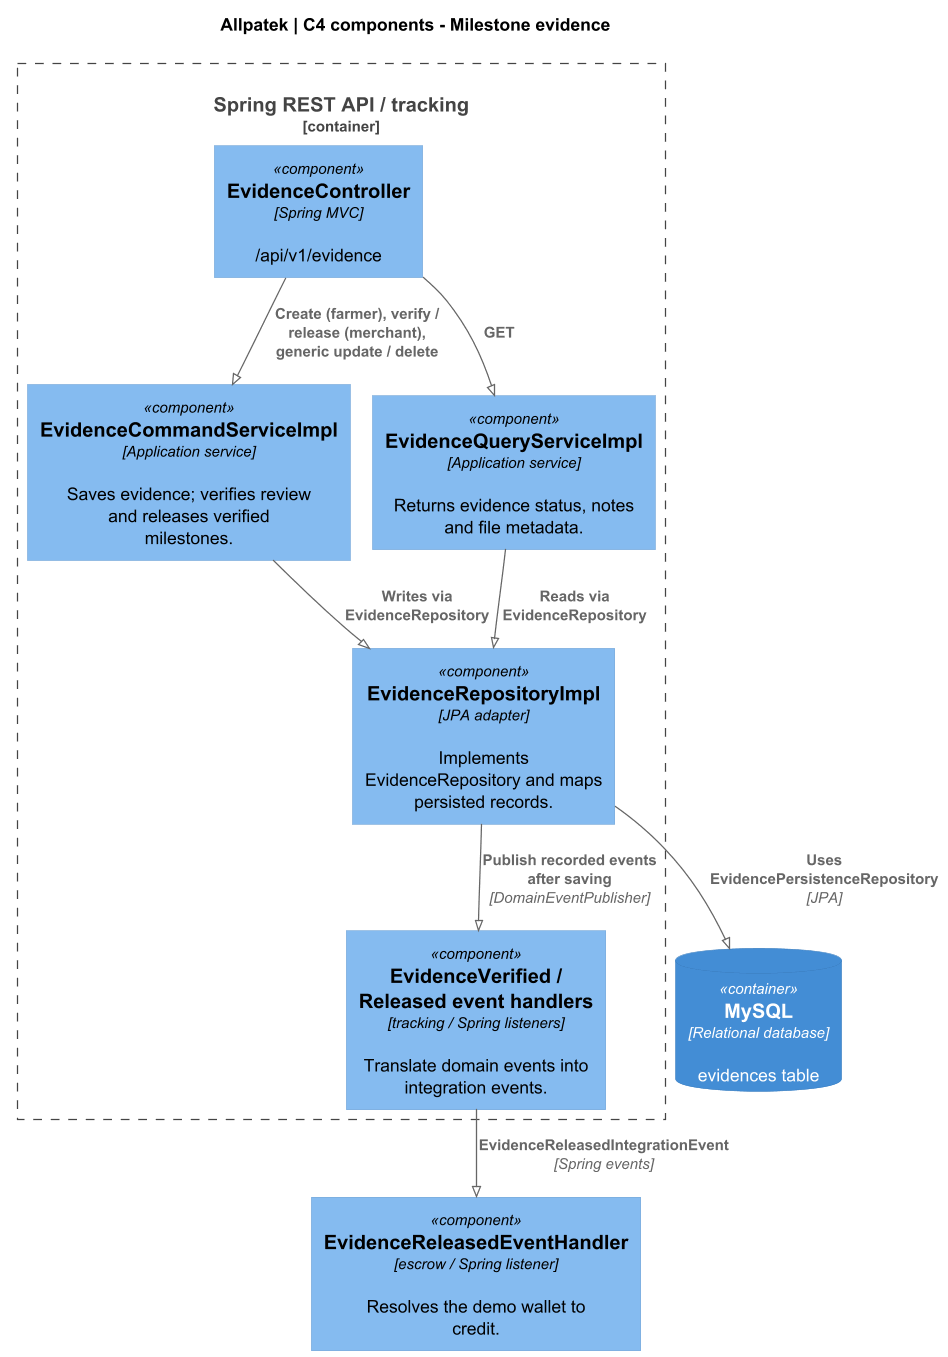

The diagram above was rendered by PlantUML. Its source (embedded in the PNG):
@startuml
!pragma layout smetana
!include <C4/C4_Component>
skinparam backgroundColor white
skinparam defaultFontName SansSerif
skinparam shadowing false
skinparam dpi 120
LAYOUT_TOP_DOWN()

title Allpatek | C4 components - Milestone evidence
Container_Boundary(api, "Spring REST API / tracking") {
  Component(rest, "EvidenceController", "Spring MVC", "/api/v1/evidence")
  Component(cmd, "EvidenceCommandServiceImpl", "Application service", "Saves evidence; verifies review and releases verified milestones.")
  Component(query, "EvidenceQueryServiceImpl", "Application service", "Returns evidence status, notes and file metadata.")
  Component(repo, "EvidenceRepositoryImpl", "JPA adapter", "Implements EvidenceRepository and maps persisted records.")
  Component(events, "EvidenceVerified / Released event handlers", "tracking / Spring listeners", "Translate domain events into integration events.")
}

ContainerDb(db, "MySQL", "Relational database", "evidences table")
Rel(rest, cmd, "Create (farmer), verify / release (merchant), generic update / delete")
Rel(rest, query, "GET")
Rel(cmd, repo, "Writes via EvidenceRepository")
Rel(query, repo, "Reads via EvidenceRepository")
Rel(repo, db, "Uses EvidencePersistenceRepository", "JPA")

Component(esc, "EvidenceReleasedEventHandler", "escrow / Spring listener", "Resolves the demo wallet to credit.")
Rel(repo, events, "Publish recorded events after saving", "DomainEventPublisher")
Rel(events, esc, "EvidenceReleasedIntegrationEvent", "Spring events")
@enduml